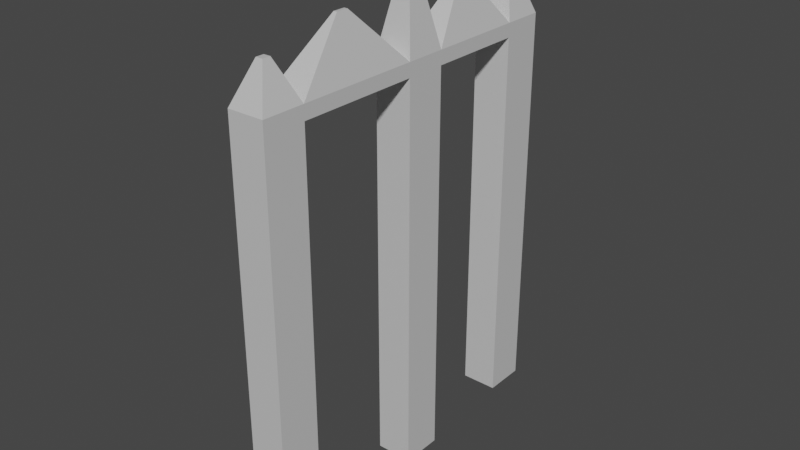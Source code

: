 # Source: fence2.blend  (saved by Blender 2.93.21; exported with 4.5.12 LTS)
import bpy
from mathutils import Matrix  # noqa: F401  (used for matrix-valued properties, if any)

bpy.ops.wm.read_factory_settings(use_empty=True)
scene = bpy.context.scene
scene.name = 'Scene'

# ---- collections
col_collection = bpy.data.collections.new('Collection'); scene.collection.children.link(col_collection)

# ---- images (referenced by path relative to the original .blend; pixels are not part of the script)
import os
ASSET_DIR = os.environ.get("B2B_ASSET_DIR", "")  # directory of the original .blend (textures are referenced by path, not embedded)
HERE = os.path.dirname(os.path.abspath(__file__))  # packed textures are extracted next to this script under _unpacked/

def load_image(name, relpath, width, height, colorspace="sRGB"):
    """Load a texture the original file referenced (path relative to the .blend, or extracted next to this script)."""
    p = next((c for c in (os.path.join(HERE, relpath), os.path.join(ASSET_DIR, relpath)) if relpath and os.path.exists(c)), "")
    if p:
        img = bpy.data.images.load(p, check_existing=True)
        img.name = name
    else:  # same state as the original file: an image datablock whose file is absent (Cycles renders it pink)
        img = bpy.data.images.new(name, width, height)
        img.source = "FILE"
        img.filepath = "//" + (relpath or name)
    img.colorspace_settings.name = colorspace
    return img
img_material_001_metallic = load_image('Material.001 Metallic', 'fence2.png', 1024, 1024, 'Non-Color')

# ---- materials (node trees are filled in below, after node groups)
mat_material_001 = bpy.data.materials.new('Material.001')
mat_material_001.use_transparent_shadow = False

# ---- material node trees
mat_material_001.use_nodes = True; mat_material_001.node_tree.nodes.clear()
_N = mat_material_001.node_tree.nodes; _L = mat_material_001.node_tree.links
n0 = _N.new('ShaderNodeBsdfPrincipled'); n0.name = 'Principled BSDF'; n0.location = (10, 300)
n0.distribution = 'GGX'
n0.subsurface_method = 'BURLEY'
n0.inputs[3].default_value = 1.45
n0.inputs[27].default_value = (0.0, 0.0, 0.0, 1.0)
n0.inputs[28].default_value = 1.0
n1 = _N.new('ShaderNodeOutputMaterial'); n1.name = 'Material Output'; n1.location = (300, 300)
n2 = _N.new('ShaderNodeTexImage'); n2.name = 'Image Texture'; n2.location = (-280, 200)
n2.image = img_material_001_metallic
_L.new(n0.outputs[0], n1.inputs[0])
_L.new(n2.outputs[0], n0.inputs[1])
n1.is_active_output = True

# ---- world
world_world = bpy.data.worlds.new('World'); scene.world = world_world
world_world.use_nodes = True; world_world.node_tree.nodes.clear()
_N = world_world.node_tree.nodes; _L = world_world.node_tree.links
n0 = _N.new('ShaderNodeOutputWorld'); n0.name = 'World Output'; n0.location = (300, 300)
n1 = _N.new('ShaderNodeBackground'); n1.name = 'Background'; n1.location = (10, 300)
n1.inputs[0].default_value = (0.05088, 0.05088, 0.05088, 1.0)
_L.new(n1.outputs[0], n0.inputs[0])
n0.is_active_output = True
world_world.color = (0.05088, 0.05088, 0.05088)
world_world.use_sun_shadow = False
world_world.sun_shadow_jitter_overblur = 0.0

# ---- meshes
me_cube_001 = bpy.data.meshes.new('Cube.001')
me_cube_001.from_pydata([(-1.0, -1.0, -1.0), (-1.0, -1.0, 1.0), (-1.0, 1.0, -1.0), (-1.0, 1.0, 1.0), (1.0, -1.0, -1.0), (1.0, -1.0, 1.0), (1.0, 1.0, -1.0), (1.0, 1.0, 1.0), (-1.0, -1.0, 1.07), (-1.0, 1.0, 1.07), (1.0, 1.0, 1.07), (1.0, -1.0, 1.07), (-1.0, 6.868, 1.0), (1.0, 6.868, 1.0), (-1.0, 6.868, 1.07), (1.0, 6.868, 1.07), (-1.0, 8.835, 1.0), (1.0, 8.835, 1.0), (-1.0, 8.835, 1.07), (1.0, 8.835, 1.07), (-1.0, 6.868, -1.007), (1.0, 6.868, -1.007), (-1.0, 8.835, -1.007), (1.0, 8.835, -1.007), (-1.0, 13.58, 1.0), (1.0, 13.58, 1.0), (-1.0, 13.58, 1.07), (1.0, 13.58, 1.07), (-1.0, 15.59, 1.0), (1.0, 15.59, 1.0), (-1.0, 15.59, 1.07), (1.0, 15.59, 1.07), (-1.0, 13.58, -0.9601), (1.0, 13.58, -0.9601), (-1.0, 15.59, -0.9601), (1.0, 15.59, -0.9601), (-0.19, -0.19, 1.263), (-0.19, 0.19, 1.263), (0.19, 0.19, 1.263), (0.19, -0.19, 1.263), (-0.0511, 7.801, 1.536), (0.0511, 7.801, 1.536), (-0.0511, 7.902, 1.536), (0.0511, 7.902, 1.536), (-0.3105, 14.27, 1.263), (0.3105, 14.27, 1.263), (-0.3105, 14.9, 1.263), (0.3105, 14.9, 1.263), (-0.09621, 3.652, 1.344), (0.09621, 3.652, 1.344), (-0.09621, 4.216, 1.344), (0.09621, 4.216, 1.344), (-0.1336, 10.89, 1.321), (0.1336, 10.89, 1.321), (-0.1336, 11.52, 1.321), (0.1336, 11.52, 1.321)], [], [(0, 1, 3, 2), (2, 3, 7, 6), (6, 7, 5, 4), (4, 5, 1, 0), (2, 6, 4, 0), (5, 7, 10, 11), (11, 10, 38, 39), (3, 1, 8, 9), (1, 5, 11, 8), (3, 9, 14, 12), (15, 13, 17, 19), (9, 10, 49, 48), (7, 3, 12, 13), (10, 7, 13, 15), (19, 17, 25, 27), (17, 13, 21, 23), (12, 14, 18, 16), (14, 15, 41, 40), (21, 20, 22, 23), (16, 17, 23, 22), (13, 12, 20, 21), (12, 16, 22, 20), (24, 26, 30, 28), (17, 16, 24, 25), (16, 18, 26, 24), (18, 19, 53, 52), (29, 28, 30, 31), (31, 30, 46, 47), (27, 25, 29, 31), (28, 29, 35, 34), (33, 32, 34, 35), (29, 25, 33, 35), (24, 28, 34, 32), (25, 24, 32, 33), (38, 37, 36, 39), (9, 8, 36, 37), (8, 11, 39, 36), (10, 9, 37, 38), (40, 41, 43, 42), (18, 14, 40, 42), (15, 19, 43, 41), (19, 18, 42, 43), (44, 45, 47, 46), (27, 31, 47, 45), (26, 27, 45, 44), (30, 26, 44, 46), (48, 49, 51, 50), (14, 9, 48, 50), (15, 14, 50, 51), (10, 15, 51, 49), (52, 53, 55, 54), (26, 18, 52, 54), (19, 27, 55, 53), (27, 26, 54, 55)])
_uv = me_cube_001.uv_layers.new(name='UVMap')
_uv.uv.foreach_set('vector', [0.375, 0.0, 0.625, 0.0, 0.625, 0.25, 0.375, 0.25, 0.375, 0.25, 0.625, 0.25, 0.625, 0.5, 0.375, 0.5, 0.375, 0.5, 0.625, 0.5, 0.625, 0.75, 0.375, 0.75, 0.375, 0.75, 0.625, 0.75, 0.625, 1.0, 0.375, 1.0, 0.125, 0.5, 0.375, 0.5, 0.375, 0.75, 0.125, 0.75, 0.625, 0.75, 0.625, 0.5, 0.625, 0.5, 0.625, 0.75, 0.625, 0.75, 0.625, 0.5, 0.625, 0.5, 0.625, 0.75, 0.625, 0.25, 0.625, 0.0, 0.625, 0.0, 0.625, 0.25, 0.625, 1.0, 0.625, 0.75, 0.625, 0.75, 0.625, 1.0, 0.625, 0.25, 0.625, 0.25, 0.625, 0.25, 0.625, 0.25, 0.625, 0.5, 0.625, 0.5, 0.625, 0.5, 0.625, 0.5, 0.875, 0.5, 0.625, 0.5, 0.625, 0.5, 0.875, 0.5, 0.625, 0.5, 0.625, 0.25, 0.625, 0.25, 0.625, 0.5, 0.625, 0.5, 0.625, 0.5, 0.625, 0.5, 0.625, 0.5, 0.625, 0.5, 0.625, 0.5, 0.625, 0.5, 0.625, 0.5, 0.625, 0.5, 0.625, 0.5, 0.625, 0.5, 0.625, 0.5, 0.625, 0.25, 0.625, 0.25, 0.625, 0.25, 0.625, 0.25, 0.875, 0.5, 0.625, 0.5, 0.625, 0.5, 0.875, 0.5, 0.625, 0.5, 0.625, 0.25, 0.625, 0.25, 0.625, 0.5, 0.625, 0.25, 0.625, 0.5, 0.625, 0.5, 0.625, 0.25, 0.625, 0.5, 0.625, 0.25, 0.625, 0.25, 0.625, 0.5, 0.625, 0.25, 0.625, 0.25, 0.625, 0.25, 0.625, 0.25, 0.625, 0.25, 0.625, 0.25, 0.625, 0.25, 0.625, 0.25, 0.625, 0.5, 0.625, 0.25, 0.625, 0.25, 0.625, 0.5, 0.625, 0.25, 0.625, 0.25, 0.625, 0.25, 0.625, 0.25, 0.875, 0.5, 0.625, 0.5, 0.625, 0.5, 0.875, 0.5, 0.625, 0.5, 0.625, 0.25, 0.625, 0.25, 0.625, 0.5, 0.625, 0.5, 0.625, 0.25, 0.625, 0.25, 0.625, 0.5, 0.625, 0.5, 0.625, 0.5, 0.625, 0.5, 0.625, 0.5, 0.625, 0.25, 0.625, 0.5, 0.625, 0.5, 0.625, 0.25, 0.625, 0.5, 0.625, 0.25, 0.625, 0.25, 0.625, 0.5, 0.625, 0.5, 0.625, 0.5, 0.625, 0.5, 0.625, 0.5, 0.625, 0.25, 0.625, 0.25, 0.625, 0.25, 0.625, 0.25, 0.625, 0.5, 0.625, 0.25, 0.625, 0.25, 0.625, 0.5, 0.625, 0.5, 0.875, 0.5, 0.875, 0.75, 0.625, 0.75, 0.625, 0.25, 0.625, 0.0, 0.625, 0.0, 0.625, 0.25, 0.625, 1.0, 0.625, 0.75, 0.625, 0.75, 0.625, 1.0, 0.625, 0.5, 0.875, 0.5, 0.875, 0.5, 0.625, 0.5, 0.875, 0.5, 0.625, 0.5, 0.625, 0.5, 0.875, 0.5, 0.625, 0.25, 0.625, 0.25, 0.625, 0.25, 0.625, 0.25, 0.625, 0.5, 0.625, 0.5, 0.625, 0.5, 0.625, 0.5, 0.625, 0.5, 0.875, 0.5, 0.875, 0.5, 0.625, 0.5, 0.875, 0.5, 0.625, 0.5, 0.625, 0.5, 0.875, 0.5, 0.625, 0.5, 0.625, 0.5, 0.625, 0.5, 0.625, 0.5, 0.875, 0.5, 0.625, 0.5, 0.625, 0.5, 0.875, 0.5, 0.625, 0.25, 0.625, 0.25, 0.625, 0.25, 0.625, 0.25, 0.875, 0.5, 0.625, 0.5, 0.625, 0.5, 0.875, 0.5, 0.625, 0.25, 0.625, 0.25, 0.625, 0.25, 0.625, 0.25, 0.625, 0.5, 0.875, 0.5, 0.875, 0.5, 0.625, 0.5, 0.625, 0.5, 0.625, 0.5, 0.625, 0.5, 0.625, 0.5, 0.875, 0.5, 0.625, 0.5, 0.625, 0.5, 0.875, 0.5, 0.625, 0.25, 0.625, 0.25, 0.625, 0.25, 0.625, 0.25, 0.625, 0.5, 0.625, 0.5, 0.625, 0.5, 0.625, 0.5, 0.625, 0.5, 0.875, 0.5, 0.875, 0.5, 0.625, 0.5])
me_cube_001.materials.append(mat_material_001)
me_cube_001.use_remesh_fix_poles = True
me_cube_001.use_remesh_preserve_attributes = False
me_cube_001.update()

# ---- objects
ob_cube = bpy.data.objects.new('Cube', me_cube_001)

# ---- transforms, parenting, visibility, modifiers, constraints
ob_cube.location = (0.0, 0.0, 0.0)
ob_cube.scale = (-0.0925, 0.107, 1.0)

# ---- collection membership
col_collection.objects.link(ob_cube)

# ---- scene / render settings (as saved in the file)
scene.frame_start = 1; scene.frame_end = 250; scene.frame_set(1)
scene.render.engine = 'BLENDER_EEVEE_NEXT'
scene.cycles.use_denoising = False
scene.cycles.samples = 128
scene.cycles.sampling_pattern = 'TABULATED_SOBOL'
scene.cycles.use_adaptive_sampling = False
scene.cycles.use_light_tree = False
scene.view_settings.view_transform = 'Filmic'
bpy.context.view_layer.update()

# ---- added for rendering (the .blend has no active camera and no usable light): camera, sun
cam_auto = bpy.data.cameras.new('AutoCamera')
cam_auto.lens = 50.0
cam_auto.sensor_width = 36.0
cam_auto.clip_end = 1000.0
ob_auto_camera = bpy.data.objects.new('AutoCamera', cam_auto)
scene.collection.objects.link(ob_auto_camera)
ob_auto_camera.location = (2.87516, -2.66918, 2.56429)
ob_auto_camera.rotation_euler = (1.09748, -7.21219e-08, 0.694738)
scene.camera = ob_auto_camera
light_auto_sun = bpy.data.lights.new('AutoSun', 'SUN')
light_auto_sun.energy = 3.0
light_auto_sun.angle = 0.0523599
ob_auto_sun = bpy.data.objects.new('AutoSun', light_auto_sun)
scene.collection.objects.link(ob_auto_sun)
ob_auto_sun.rotation_euler = (0.872665, 0.174533, 0.523599)
bpy.context.view_layer.update()
